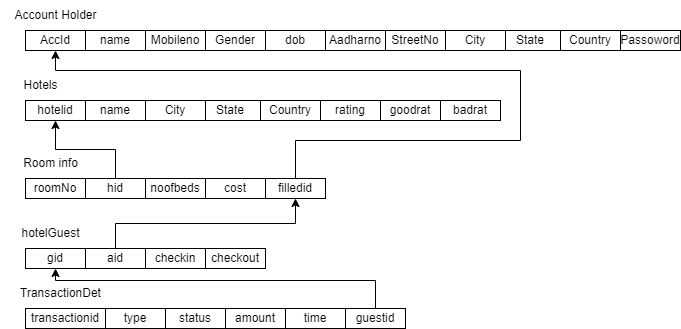

The diagram above was exported from draw.io. Its source (the exported page's mxGraphModel, read from the mxfile embedded in the PNG):
<mxGraphModel dx="567" dy="328" grid="1" gridSize="10" guides="1" tooltips="1" connect="1" arrows="1" fold="1" page="1" pageScale="1" pageWidth="850" pageHeight="1100" math="0" shadow="0">
  <root>
    <mxCell id="0" />
    <mxCell id="1" parent="0" />
    <mxCell id="YVEIMF-oDK1banHnxeG6-2" value="AccId" style="rounded=0;whiteSpace=wrap;html=1;" parent="1" vertex="1">
      <mxGeometry x="45" y="100" width="60" height="20" as="geometry" />
    </mxCell>
    <mxCell id="YVEIMF-oDK1banHnxeG6-3" value="Account Holder" style="text;html=1;align=center;verticalAlign=middle;resizable=0;points=[];autosize=1;strokeColor=none;fillColor=none;" parent="1" vertex="1">
      <mxGeometry x="20" y="70" width="110" height="30" as="geometry" />
    </mxCell>
    <mxCell id="YVEIMF-oDK1banHnxeG6-5" value="Mobileno" style="rounded=0;whiteSpace=wrap;html=1;" parent="1" vertex="1">
      <mxGeometry x="165" y="100" width="60" height="20" as="geometry" />
    </mxCell>
    <mxCell id="YVEIMF-oDK1banHnxeG6-6" value="name" style="rounded=0;whiteSpace=wrap;html=1;" parent="1" vertex="1">
      <mxGeometry x="105" y="100" width="60" height="20" as="geometry" />
    </mxCell>
    <mxCell id="YVEIMF-oDK1banHnxeG6-8" value="State" style="rounded=0;whiteSpace=wrap;html=1;" parent="1" vertex="1">
      <mxGeometry x="520" y="100" width="60" height="20" as="geometry" />
    </mxCell>
    <mxCell id="YVEIMF-oDK1banHnxeG6-9" value="City" style="rounded=0;whiteSpace=wrap;html=1;" parent="1" vertex="1">
      <mxGeometry x="465" y="100" width="60" height="20" as="geometry" />
    </mxCell>
    <mxCell id="YVEIMF-oDK1banHnxeG6-10" value="StreetNo" style="rounded=0;whiteSpace=wrap;html=1;" parent="1" vertex="1">
      <mxGeometry x="405" y="100" width="60" height="20" as="geometry" />
    </mxCell>
    <mxCell id="YVEIMF-oDK1banHnxeG6-11" value="Aadharno" style="rounded=0;whiteSpace=wrap;html=1;" parent="1" vertex="1">
      <mxGeometry x="345" y="100" width="60" height="20" as="geometry" />
    </mxCell>
    <mxCell id="YVEIMF-oDK1banHnxeG6-12" value="dob" style="rounded=0;whiteSpace=wrap;html=1;" parent="1" vertex="1">
      <mxGeometry x="285" y="100" width="60" height="20" as="geometry" />
    </mxCell>
    <mxCell id="YVEIMF-oDK1banHnxeG6-13" value="Gender" style="rounded=0;whiteSpace=wrap;html=1;" parent="1" vertex="1">
      <mxGeometry x="225" y="100" width="60" height="20" as="geometry" />
    </mxCell>
    <mxCell id="YVEIMF-oDK1banHnxeG6-14" value="Country" style="rounded=0;whiteSpace=wrap;html=1;" parent="1" vertex="1">
      <mxGeometry x="580" y="100" width="60" height="20" as="geometry" />
    </mxCell>
    <mxCell id="YVEIMF-oDK1banHnxeG6-15" value="Passoword" style="rounded=0;whiteSpace=wrap;html=1;" parent="1" vertex="1">
      <mxGeometry x="640" y="100" width="60" height="20" as="geometry" />
    </mxCell>
    <mxCell id="YVEIMF-oDK1banHnxeG6-16" value="hotelid" style="rounded=0;whiteSpace=wrap;html=1;" parent="1" vertex="1">
      <mxGeometry x="45" y="170" width="60" height="20" as="geometry" />
    </mxCell>
    <mxCell id="YVEIMF-oDK1banHnxeG6-18" value="name" style="rounded=0;whiteSpace=wrap;html=1;" parent="1" vertex="1">
      <mxGeometry x="105" y="170" width="60" height="20" as="geometry" />
    </mxCell>
    <mxCell id="YVEIMF-oDK1banHnxeG6-19" value="State" style="rounded=0;whiteSpace=wrap;html=1;" parent="1" vertex="1">
      <mxGeometry x="220" y="170" width="60" height="20" as="geometry" />
    </mxCell>
    <mxCell id="YVEIMF-oDK1banHnxeG6-20" value="City" style="rounded=0;whiteSpace=wrap;html=1;" parent="1" vertex="1">
      <mxGeometry x="165" y="170" width="60" height="20" as="geometry" />
    </mxCell>
    <mxCell id="YVEIMF-oDK1banHnxeG6-25" value="Country" style="rounded=0;whiteSpace=wrap;html=1;" parent="1" vertex="1">
      <mxGeometry x="280" y="170" width="60" height="20" as="geometry" />
    </mxCell>
    <mxCell id="YVEIMF-oDK1banHnxeG6-26" value="rating" style="rounded=0;whiteSpace=wrap;html=1;" parent="1" vertex="1">
      <mxGeometry x="340" y="170" width="60" height="20" as="geometry" />
    </mxCell>
    <mxCell id="YVEIMF-oDK1banHnxeG6-27" value="Hotels" style="text;html=1;align=center;verticalAlign=middle;resizable=0;points=[];autosize=1;strokeColor=none;fillColor=none;" parent="1" vertex="1">
      <mxGeometry x="30" y="140" width="60" height="30" as="geometry" />
    </mxCell>
    <mxCell id="YVEIMF-oDK1banHnxeG6-28" value="badrat" style="rounded=0;whiteSpace=wrap;html=1;" parent="1" vertex="1">
      <mxGeometry x="460" y="170" width="60" height="20" as="geometry" />
    </mxCell>
    <mxCell id="YVEIMF-oDK1banHnxeG6-29" value="goodrat" style="rounded=0;whiteSpace=wrap;html=1;" parent="1" vertex="1">
      <mxGeometry x="400" y="170" width="60" height="20" as="geometry" />
    </mxCell>
    <mxCell id="YVEIMF-oDK1banHnxeG6-30" value="Room info" style="text;html=1;align=center;verticalAlign=middle;resizable=0;points=[];autosize=1;strokeColor=none;fillColor=none;" parent="1" vertex="1">
      <mxGeometry x="30" y="218" width="80" height="30" as="geometry" />
    </mxCell>
    <mxCell id="YVEIMF-oDK1banHnxeG6-31" value="roomNo" style="rounded=0;whiteSpace=wrap;html=1;" parent="1" vertex="1">
      <mxGeometry x="45" y="248" width="60" height="20" as="geometry" />
    </mxCell>
    <mxCell id="YVEIMF-oDK1banHnxeG6-60" style="edgeStyle=orthogonalEdgeStyle;rounded=0;orthogonalLoop=1;jettySize=auto;html=1;exitX=0.5;exitY=0;exitDx=0;exitDy=0;entryX=0.5;entryY=1;entryDx=0;entryDy=0;" parent="1" source="YVEIMF-oDK1banHnxeG6-34" target="YVEIMF-oDK1banHnxeG6-2" edge="1">
      <mxGeometry relative="1" as="geometry">
        <Array as="points">
          <mxPoint x="315" y="210" />
          <mxPoint x="540" y="210" />
          <mxPoint x="540" y="140" />
          <mxPoint x="75" y="140" />
        </Array>
      </mxGeometry>
    </mxCell>
    <mxCell id="YVEIMF-oDK1banHnxeG6-34" value="filledid" style="rounded=0;whiteSpace=wrap;html=1;" parent="1" vertex="1">
      <mxGeometry x="285" y="248" width="60" height="20" as="geometry" />
    </mxCell>
    <mxCell id="YVEIMF-oDK1banHnxeG6-35" value="cost" style="rounded=0;whiteSpace=wrap;html=1;" parent="1" vertex="1">
      <mxGeometry x="225" y="248" width="60" height="20" as="geometry" />
    </mxCell>
    <mxCell id="YVEIMF-oDK1banHnxeG6-36" value="noofbeds" style="rounded=0;whiteSpace=wrap;html=1;" parent="1" vertex="1">
      <mxGeometry x="165" y="248" width="60" height="20" as="geometry" />
    </mxCell>
    <mxCell id="YVEIMF-oDK1banHnxeG6-59" style="edgeStyle=orthogonalEdgeStyle;rounded=0;orthogonalLoop=1;jettySize=auto;html=1;exitX=0.5;exitY=0;exitDx=0;exitDy=0;entryX=0.5;entryY=1;entryDx=0;entryDy=0;" parent="1" source="YVEIMF-oDK1banHnxeG6-37" target="YVEIMF-oDK1banHnxeG6-16" edge="1">
      <mxGeometry relative="1" as="geometry" />
    </mxCell>
    <mxCell id="YVEIMF-oDK1banHnxeG6-37" value="hid" style="rounded=0;whiteSpace=wrap;html=1;" parent="1" vertex="1">
      <mxGeometry x="105" y="248" width="60" height="20" as="geometry" />
    </mxCell>
    <mxCell id="YVEIMF-oDK1banHnxeG6-40" value="hotelGuest" style="text;html=1;align=center;verticalAlign=middle;resizable=0;points=[];autosize=1;strokeColor=none;fillColor=none;" parent="1" vertex="1">
      <mxGeometry x="30" y="288" width="80" height="30" as="geometry" />
    </mxCell>
    <mxCell id="YVEIMF-oDK1banHnxeG6-41" value="checkout" style="rounded=0;whiteSpace=wrap;html=1;" parent="1" vertex="1">
      <mxGeometry x="225" y="318" width="60" height="20" as="geometry" />
    </mxCell>
    <mxCell id="YVEIMF-oDK1banHnxeG6-42" value="checkin" style="rounded=0;whiteSpace=wrap;html=1;" parent="1" vertex="1">
      <mxGeometry x="165" y="318" width="60" height="20" as="geometry" />
    </mxCell>
    <mxCell id="YVEIMF-oDK1banHnxeG6-63" style="edgeStyle=orthogonalEdgeStyle;rounded=0;orthogonalLoop=1;jettySize=auto;html=1;exitX=0.5;exitY=0;exitDx=0;exitDy=0;entryX=0.5;entryY=1;entryDx=0;entryDy=0;" parent="1" source="YVEIMF-oDK1banHnxeG6-43" target="YVEIMF-oDK1banHnxeG6-34" edge="1">
      <mxGeometry relative="1" as="geometry" />
    </mxCell>
    <mxCell id="YVEIMF-oDK1banHnxeG6-43" value="aid" style="rounded=0;whiteSpace=wrap;html=1;" parent="1" vertex="1">
      <mxGeometry x="105" y="318" width="60" height="20" as="geometry" />
    </mxCell>
    <mxCell id="YVEIMF-oDK1banHnxeG6-44" value="gid" style="rounded=0;whiteSpace=wrap;html=1;" parent="1" vertex="1">
      <mxGeometry x="45" y="318" width="60" height="20" as="geometry" />
    </mxCell>
    <mxCell id="YVEIMF-oDK1banHnxeG6-46" value="TransactionDet" style="text;html=1;align=center;verticalAlign=middle;resizable=0;points=[];autosize=1;strokeColor=none;fillColor=none;" parent="1" vertex="1">
      <mxGeometry x="30" y="348" width="100" height="30" as="geometry" />
    </mxCell>
    <mxCell id="YVEIMF-oDK1banHnxeG6-47" value="transactionid" style="rounded=0;whiteSpace=wrap;html=1;" parent="1" vertex="1">
      <mxGeometry x="45" y="378" width="80" height="20" as="geometry" />
    </mxCell>
    <mxCell id="YVEIMF-oDK1banHnxeG6-48" value="time&lt;span style=&quot;color: rgba(0, 0, 0, 0); font-family: monospace; font-size: 0px; text-align: start; text-wrap: nowrap;&quot;&gt;%3CmxGraphModel%3E%3Croot%3E%3CmxCell%20id%3D%220%22%2F%3E%3CmxCell%20id%3D%221%22%20parent%3D%220%22%2F%3E%3CmxCell%20id%3D%222%22%20value%3D%22roomNo%22%20style%3D%22rounded%3D0%3BwhiteSpace%3Dwrap%3Bhtml%3D1%3B%22%20vertex%3D%221%22%20parent%3D%221%22%3E%3CmxGeometry%20x%3D%2245%22%20y%3D%22248%22%20width%3D%2260%22%20height%3D%2220%22%20as%3D%22geometry%22%2F%3E%3C%2FmxCell%3E%3CmxCell%20id%3D%223%22%20value%3D%22filledid%22%20style%3D%22rounded%3D0%3BwhiteSpace%3Dwrap%3Bhtml%3D1%3B%22%20vertex%3D%221%22%20parent%3D%221%22%3E%3CmxGeometry%20x%3D%22285%22%20y%3D%22248%22%20width%3D%2260%22%20height%3D%2220%22%20as%3D%22geometry%22%2F%3E%3C%2FmxCell%3E%3CmxCell%20id%3D%224%22%20value%3D%22cost%22%20style%3D%22rounded%3D0%3BwhiteSpace%3Dwrap%3Bhtml%3D1%3B%22%20vertex%3D%221%22%20parent%3D%221%22%3E%3CmxGeometry%20x%3D%22225%22%20y%3D%22248%22%20width%3D%2260%22%20height%3D%2220%22%20as%3D%22geometry%22%2F%3E%3C%2FmxCell%3E%3CmxCell%20id%3D%225%22%20value%3D%22noofbeds%22%20style%3D%22rounded%3D0%3BwhiteSpace%3Dwrap%3Bhtml%3D1%3B%22%20vertex%3D%221%22%20parent%3D%221%22%3E%3CmxGeometry%20x%3D%22165%22%20y%3D%22248%22%20width%3D%2260%22%20height%3D%2220%22%20as%3D%22geometry%22%2F%3E%3C%2FmxCell%3E%3CmxCell%20id%3D%226%22%20value%3D%22hid%22%20style%3D%22rounded%3D0%3BwhiteSpace%3Dwrap%3Bhtml%3D1%3B%22%20vertex%3D%221%22%20parent%3D%221%22%3E%3CmxGeometry%20x%3D%22105%22%20y%3D%22248%22%20width%3D%2260%22%20height%3D%2220%22%20as%3D%22geometry%22%2F%3E%3C%2FmxCell%3E%3C%2Froot%3E%3C%2FmxGraphModel%3E&lt;/span&gt;" style="rounded=0;whiteSpace=wrap;html=1;" parent="1" vertex="1">
      <mxGeometry x="305" y="378" width="60" height="20" as="geometry" />
    </mxCell>
    <mxCell id="YVEIMF-oDK1banHnxeG6-49" value="amount" style="rounded=0;whiteSpace=wrap;html=1;" parent="1" vertex="1">
      <mxGeometry x="245" y="378" width="60" height="20" as="geometry" />
    </mxCell>
    <mxCell id="YVEIMF-oDK1banHnxeG6-50" value="status" style="rounded=0;whiteSpace=wrap;html=1;" parent="1" vertex="1">
      <mxGeometry x="185" y="378" width="60" height="20" as="geometry" />
    </mxCell>
    <mxCell id="YVEIMF-oDK1banHnxeG6-51" value="type" style="rounded=0;whiteSpace=wrap;html=1;" parent="1" vertex="1">
      <mxGeometry x="125" y="378" width="60" height="20" as="geometry" />
    </mxCell>
    <mxCell id="RX-YplNv0Vnrl9XLgPmw-3" style="edgeStyle=orthogonalEdgeStyle;rounded=0;orthogonalLoop=1;jettySize=auto;html=1;" edge="1" parent="1" source="YVEIMF-oDK1banHnxeG6-57" target="YVEIMF-oDK1banHnxeG6-44">
      <mxGeometry relative="1" as="geometry">
        <Array as="points">
          <mxPoint x="395" y="350" />
          <mxPoint x="75" y="350" />
        </Array>
      </mxGeometry>
    </mxCell>
    <mxCell id="YVEIMF-oDK1banHnxeG6-57" value="guestid" style="rounded=0;whiteSpace=wrap;html=1;" parent="1" vertex="1">
      <mxGeometry x="365" y="378" width="60" height="20" as="geometry" />
    </mxCell>
  </root>
</mxGraphModel>